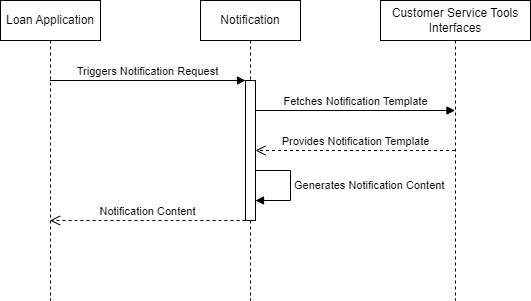

The diagram above was exported from draw.io. Its source (the exported page's mxGraphModel, read from the mxfile embedded in the PNG):
<mxGraphModel dx="695" dy="740" grid="1" gridSize="10" guides="1" tooltips="1" connect="1" arrows="1" fold="1" page="1" pageScale="1" pageWidth="850" pageHeight="1100" math="0" shadow="0">
  <root>
    <mxCell id="0" />
    <mxCell id="1" parent="0" />
    <mxCell id="htdyrBoJHvVomtKtmOqD-1" value="Loan Application" style="shape=umlLifeline;perimeter=lifelinePerimeter;whiteSpace=wrap;html=1;container=1;dropTarget=0;collapsible=0;recursiveResize=0;outlineConnect=0;portConstraint=eastwest;newEdgeStyle={&quot;curved&quot;:0,&quot;rounded&quot;:0};" vertex="1" parent="1">
      <mxGeometry x="40" y="40" width="100" height="300" as="geometry" />
    </mxCell>
    <mxCell id="htdyrBoJHvVomtKtmOqD-2" value="Notification" style="shape=umlLifeline;perimeter=lifelinePerimeter;whiteSpace=wrap;html=1;container=1;dropTarget=0;collapsible=0;recursiveResize=0;outlineConnect=0;portConstraint=eastwest;newEdgeStyle={&quot;curved&quot;:0,&quot;rounded&quot;:0};" vertex="1" parent="1">
      <mxGeometry x="240" y="40" width="100" height="300" as="geometry" />
    </mxCell>
    <mxCell id="htdyrBoJHvVomtKtmOqD-5" value="" style="html=1;points=[[0,0,0,0,5],[0,1,0,0,-5],[1,0,0,0,5],[1,1,0,0,-5]];perimeter=orthogonalPerimeter;outlineConnect=0;targetShapes=umlLifeline;portConstraint=eastwest;newEdgeStyle={&quot;curved&quot;:0,&quot;rounded&quot;:0};" vertex="1" parent="htdyrBoJHvVomtKtmOqD-2">
      <mxGeometry x="45" y="80" width="10" height="140" as="geometry" />
    </mxCell>
    <mxCell id="htdyrBoJHvVomtKtmOqD-12" value="Generates Notification Content" style="html=1;align=left;spacingLeft=2;endArrow=block;rounded=0;edgeStyle=orthogonalEdgeStyle;curved=0;rounded=0;" edge="1" target="htdyrBoJHvVomtKtmOqD-5" parent="htdyrBoJHvVomtKtmOqD-2" source="htdyrBoJHvVomtKtmOqD-5">
      <mxGeometry relative="1" as="geometry">
        <mxPoint x="60" y="170" as="sourcePoint" />
        <Array as="points">
          <mxPoint x="90" y="170" />
          <mxPoint x="90" y="200" />
        </Array>
        <mxPoint x="65" y="200.0000000000001" as="targetPoint" />
      </mxGeometry>
    </mxCell>
    <mxCell id="htdyrBoJHvVomtKtmOqD-3" value="Customer Service Tools Interfaces" style="shape=umlLifeline;perimeter=lifelinePerimeter;whiteSpace=wrap;html=1;container=1;dropTarget=0;collapsible=0;recursiveResize=0;outlineConnect=0;portConstraint=eastwest;newEdgeStyle={&quot;curved&quot;:0,&quot;rounded&quot;:0};" vertex="1" parent="1">
      <mxGeometry x="420" y="40" width="150" height="300" as="geometry" />
    </mxCell>
    <mxCell id="htdyrBoJHvVomtKtmOqD-4" value="Triggers Notification Request" style="html=1;verticalAlign=bottom;endArrow=block;curved=0;rounded=0;" edge="1" parent="1" target="htdyrBoJHvVomtKtmOqD-5">
      <mxGeometry width="80" relative="1" as="geometry">
        <mxPoint x="89.44736842105272" y="120" as="sourcePoint" />
        <mxPoint x="260" y="120" as="targetPoint" />
      </mxGeometry>
    </mxCell>
    <mxCell id="htdyrBoJHvVomtKtmOqD-6" value="Notification Content" style="html=1;verticalAlign=bottom;endArrow=open;dashed=1;endSize=8;curved=0;rounded=0;" edge="1" parent="1" source="htdyrBoJHvVomtKtmOqD-5" target="htdyrBoJHvVomtKtmOqD-1">
      <mxGeometry relative="1" as="geometry">
        <mxPoint x="240" y="260" as="sourcePoint" />
        <mxPoint x="160" y="260" as="targetPoint" />
        <Array as="points">
          <mxPoint x="220" y="260" />
        </Array>
      </mxGeometry>
    </mxCell>
    <mxCell id="htdyrBoJHvVomtKtmOqD-7" value="Fetches Notification Template" style="html=1;verticalAlign=bottom;endArrow=block;curved=0;rounded=0;" edge="1" parent="1">
      <mxGeometry width="80" relative="1" as="geometry">
        <mxPoint x="295" y="150" as="sourcePoint" />
        <mxPoint x="494.4999999999999" y="150" as="targetPoint" />
      </mxGeometry>
    </mxCell>
    <mxCell id="htdyrBoJHvVomtKtmOqD-8" value="Provides Notification Template" style="html=1;verticalAlign=bottom;endArrow=open;dashed=1;endSize=8;curved=0;rounded=0;" edge="1" parent="1" source="htdyrBoJHvVomtKtmOqD-3" target="htdyrBoJHvVomtKtmOqD-5">
      <mxGeometry relative="1" as="geometry">
        <mxPoint x="430" y="190" as="sourcePoint" />
        <mxPoint x="350" y="190" as="targetPoint" />
      </mxGeometry>
    </mxCell>
  </root>
</mxGraphModel>